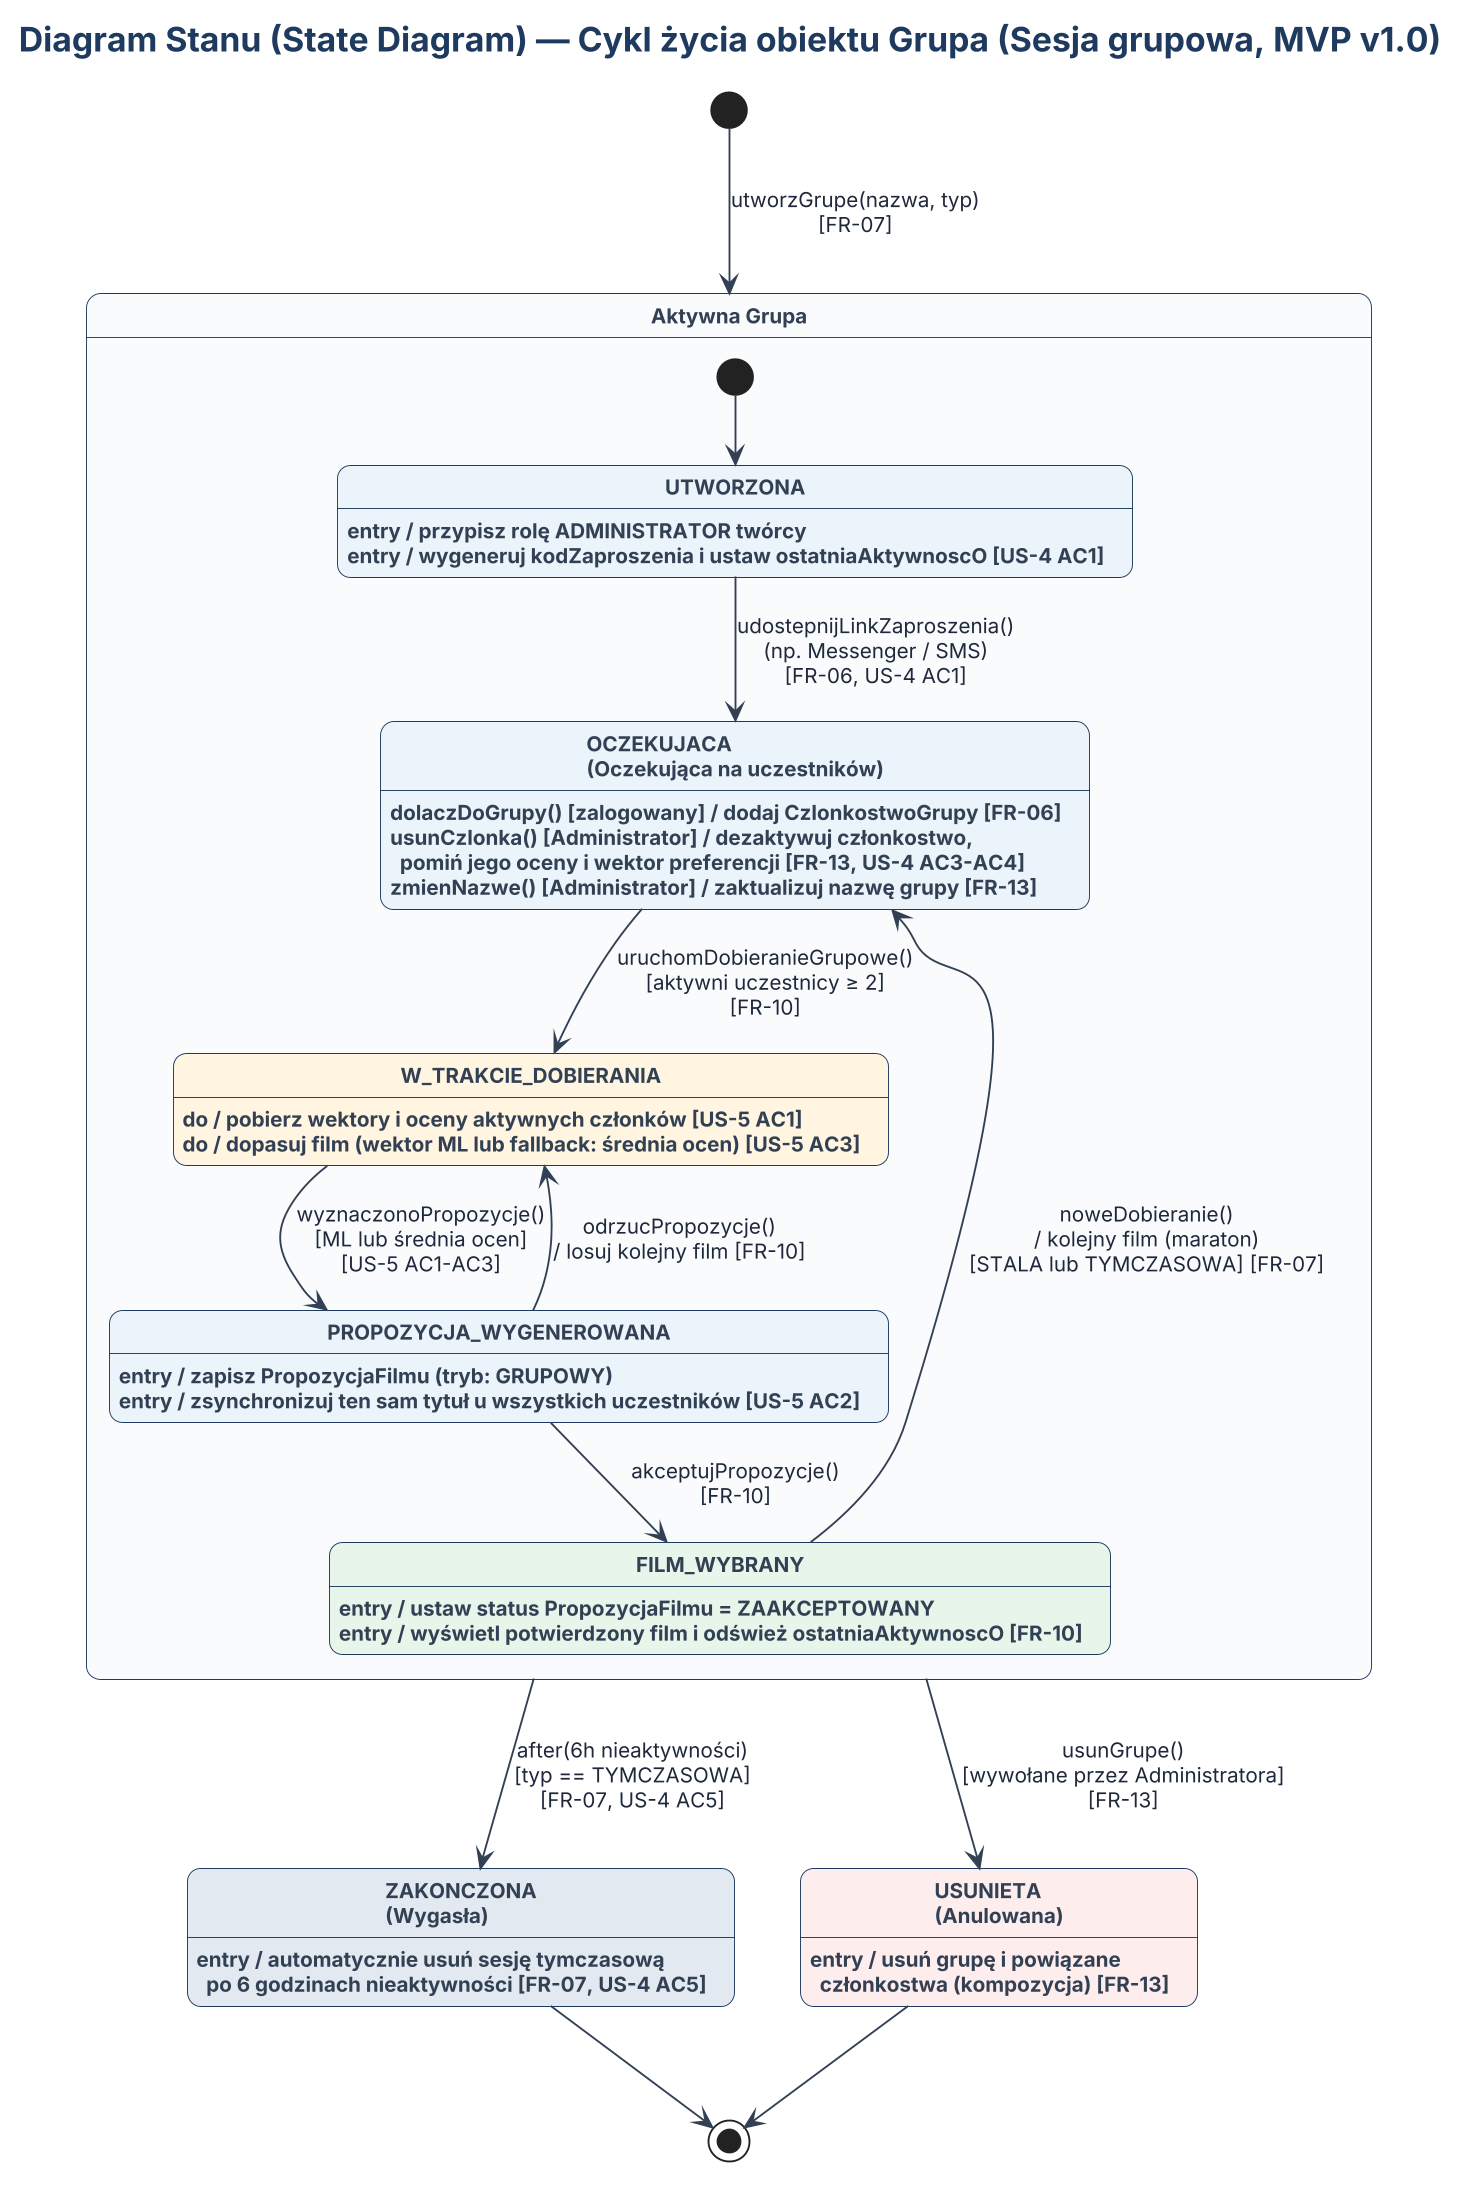

The diagram above was rendered by PlantUML. Its source (embedded in the PNG):
@startuml 04_state_diagram
skinparam dpi 180
skinparam shadowing false
skinparam defaultFontName "Inter"
skinparam defaultFontSize 12
skinparam roundcorner 14

skinparam titleFontSize 18
skinparam titleFontColor #1E3A5F
skinparam footerFontSize 10
skinparam footerFontColor #64748B

skinparam state {
  BackgroundColor #EAF2FA
  BorderColor #1E3A5F
  FontColor #0F172A
  FontStyle bold
  AttributeFontColor #334155
  AttributeFontSize 11
  StartColor #1E3A5F
  EndColor #1E3A5F
  ArrowColor #334155
  ArrowFontColor #1E293B
  ArrowFontSize 11
}

skinparam note {
  BackgroundColor #FFFBEB
  BorderColor #D97706
  FontColor #451A03
  FontSize 11
}

title Diagram Stanu (State Diagram) — Cykl życia obiektu Grupa (Sesja grupowa, MVP v1.0)

[*] --> AktywnaGrupa : utworzGrupe(nazwa, typ)\n[FR-07]

state "Aktywna Grupa" as AktywnaGrupa #F8FAFC {

  [*] --> Utworzona

  state "UTWORZONA" as Utworzona {
    Utworzona : entry / przypisz rolę ADMINISTRATOR twórcy
    Utworzona : entry / wygeneruj kodZaproszenia i ustaw ostatniaAktywnoscO [US-4 AC1]
  }

  state "OCZEKUJACA\n(Oczekująca na uczestników)" as Oczekujaca {
    Oczekujaca : dolaczDoGrupy() [zalogowany] / dodaj CzlonkostwoGrupy [FR-06]
    Oczekujaca : usunCzlonka() [Administrator] / dezaktywuj członkostwo,\n  pomiń jego oceny i wektor preferencji [FR-13, US-4 AC3-AC4]
    Oczekujaca : zmienNazwe() [Administrator] / zaktualizuj nazwę grupy [FR-13]
  }

  state "W_TRAKCIE_DOBIERANIA" as Dobieranie #FFF4E0 {
    Dobieranie : do / pobierz wektory i oceny aktywnych członków [US-5 AC1]
    Dobieranie : do / dopasuj film (wektor ML lub fallback: średnia ocen) [US-5 AC3]
  }

  state "PROPOZYCJA_WYGENEROWANA" as Propozycja #EAF2FA {
    Propozycja : entry / zapisz PropozycjaFilmu (tryb: GRUPOWY)
    Propozycja : entry / zsynchronizuj ten sam tytuł u wszystkich uczestników [US-5 AC2]
  }

  state "FILM_WYBRANY" as Wybrany #E6F4EA {
    Wybrany : entry / ustaw status PropozycjaFilmu = ZAAKCEPTOWANY
    Wybrany : entry / wyświetl potwierdzony film i odśwież ostatniaAktywnoscO [FR-10]
  }

  Utworzona --> Oczekujaca : udostepnijLinkZaproszenia()\n(np. Messenger / SMS)\n[FR-06, US-4 AC1]

  Oczekujaca --> Dobieranie : uruchomDobieranieGrupowe()\n[aktywni uczestnicy ≥ 2]\n[FR-10]

  Dobieranie --> Propozycja : wyznaczonoPropozycje()\n[ML lub średnia ocen]\n[US-5 AC1-AC3]

  Propozycja --> Dobieranie : odrzucPropozycje()\n/ losuj kolejny film [FR-10]

  Propozycja --> Wybrany : akceptujPropozycje()\n[FR-10]

  Wybrany --> Oczekujaca : noweDobieranie()\n/ kolejny film (maraton)\n[STALA lub TYMCZASOWA] [FR-07]
}

state "ZAKONCZONA\n(Wygasła)" as Zakonczona #E2E8F0 {
  Zakonczona : entry / automatycznie usuń sesję tymczasową\n  po 6 godzinach nieaktywności [FR-07, US-4 AC5]
}

state "USUNIETA\n(Anulowana)" as Usunieta #FDECEC {
  Usunieta : entry / usuń grupę i powiązane\n  członkostwa (kompozycja) [FR-13]
}

AktywnaGrupa --> Zakonczona : after(6h nieaktywności)\n[typ == TYMCZASOWA]\n[FR-07, US-4 AC5]

AktywnaGrupa --> Usunieta : usunGrupe()\n[wywołane przez Administratora]\n[FR-13]

Zakonczona --> [*]
Usunieta --> [*]

@enduml